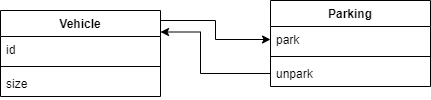

The diagram above was exported from draw.io. Its source (the exported page's mxGraphModel, read from the mxfile embedded in the PNG):
<mxGraphModel dx="782" dy="507" grid="1" gridSize="10" guides="1" tooltips="1" connect="1" arrows="1" fold="1" page="1" pageScale="1" pageWidth="827" pageHeight="1169" math="0" shadow="0">
  <root>
    <mxCell id="0" />
    <mxCell id="1" parent="0" />
    <mxCell id="ST3IU_ugE8HpkAvzI3MT-1" style="edgeStyle=orthogonalEdgeStyle;rounded=0;orthogonalLoop=1;jettySize=auto;html=1;exitX=1;exitY=0.25;exitDx=0;exitDy=0;entryX=0;entryY=0.5;entryDx=0;entryDy=0;" edge="1" parent="1" source="XgoPVcTNpXyA05OZo0pS-13" target="XgoPVcTNpXyA05OZo0pS-18">
      <mxGeometry relative="1" as="geometry">
        <Array as="points">
          <mxPoint x="190" y="80" />
          <mxPoint x="245" y="80" />
          <mxPoint x="245" y="99" />
        </Array>
      </mxGeometry>
    </mxCell>
    <mxCell id="XgoPVcTNpXyA05OZo0pS-13" value="Vehicle" style="swimlane;fontStyle=1;align=center;verticalAlign=top;childLayout=stackLayout;horizontal=1;startSize=26;horizontalStack=0;resizeParent=1;resizeParentMax=0;resizeLast=0;collapsible=1;marginBottom=0;" parent="1" vertex="1">
      <mxGeometry x="30" y="70" width="160" height="86" as="geometry" />
    </mxCell>
    <mxCell id="XgoPVcTNpXyA05OZo0pS-14" value="id" style="text;strokeColor=none;fillColor=none;align=left;verticalAlign=top;spacingLeft=4;spacingRight=4;overflow=hidden;rotatable=0;points=[[0,0.5],[1,0.5]];portConstraint=eastwest;" parent="XgoPVcTNpXyA05OZo0pS-13" vertex="1">
      <mxGeometry y="26" width="160" height="26" as="geometry" />
    </mxCell>
    <mxCell id="XgoPVcTNpXyA05OZo0pS-15" value="" style="line;strokeWidth=1;fillColor=none;align=left;verticalAlign=middle;spacingTop=-1;spacingLeft=3;spacingRight=3;rotatable=0;labelPosition=right;points=[];portConstraint=eastwest;" parent="XgoPVcTNpXyA05OZo0pS-13" vertex="1">
      <mxGeometry y="52" width="160" height="8" as="geometry" />
    </mxCell>
    <mxCell id="XgoPVcTNpXyA05OZo0pS-16" value="size" style="text;strokeColor=none;fillColor=none;align=left;verticalAlign=top;spacingLeft=4;spacingRight=4;overflow=hidden;rotatable=0;points=[[0,0.5],[1,0.5]];portConstraint=eastwest;" parent="XgoPVcTNpXyA05OZo0pS-13" vertex="1">
      <mxGeometry y="60" width="160" height="26" as="geometry" />
    </mxCell>
    <mxCell id="XgoPVcTNpXyA05OZo0pS-17" value="Parking" style="swimlane;fontStyle=1;align=center;verticalAlign=top;childLayout=stackLayout;horizontal=1;startSize=26;horizontalStack=0;resizeParent=1;resizeParentMax=0;resizeLast=0;collapsible=1;marginBottom=0;" parent="1" vertex="1">
      <mxGeometry x="300" y="60" width="160" height="86" as="geometry" />
    </mxCell>
    <mxCell id="XgoPVcTNpXyA05OZo0pS-18" value="park" style="text;strokeColor=none;fillColor=none;align=left;verticalAlign=top;spacingLeft=4;spacingRight=4;overflow=hidden;rotatable=0;points=[[0,0.5],[1,0.5]];portConstraint=eastwest;" parent="XgoPVcTNpXyA05OZo0pS-17" vertex="1">
      <mxGeometry y="26" width="160" height="26" as="geometry" />
    </mxCell>
    <mxCell id="XgoPVcTNpXyA05OZo0pS-19" value="" style="line;strokeWidth=1;fillColor=none;align=left;verticalAlign=middle;spacingTop=-1;spacingLeft=3;spacingRight=3;rotatable=0;labelPosition=right;points=[];portConstraint=eastwest;" parent="XgoPVcTNpXyA05OZo0pS-17" vertex="1">
      <mxGeometry y="52" width="160" height="8" as="geometry" />
    </mxCell>
    <mxCell id="XgoPVcTNpXyA05OZo0pS-20" value="unpark" style="text;strokeColor=none;fillColor=none;align=left;verticalAlign=top;spacingLeft=4;spacingRight=4;overflow=hidden;rotatable=0;points=[[0,0.5],[1,0.5]];portConstraint=eastwest;" parent="XgoPVcTNpXyA05OZo0pS-17" vertex="1">
      <mxGeometry y="60" width="160" height="26" as="geometry" />
    </mxCell>
    <mxCell id="ST3IU_ugE8HpkAvzI3MT-2" style="edgeStyle=orthogonalEdgeStyle;rounded=0;orthogonalLoop=1;jettySize=auto;html=1;exitX=0;exitY=0.5;exitDx=0;exitDy=0;entryX=1;entryY=0.25;entryDx=0;entryDy=0;" edge="1" parent="1" source="XgoPVcTNpXyA05OZo0pS-20" target="XgoPVcTNpXyA05OZo0pS-13">
      <mxGeometry relative="1" as="geometry">
        <mxPoint x="200" y="90" as="targetPoint" />
        <Array as="points">
          <mxPoint x="230" y="133" />
          <mxPoint x="230" y="92" />
        </Array>
      </mxGeometry>
    </mxCell>
  </root>
</mxGraphModel>